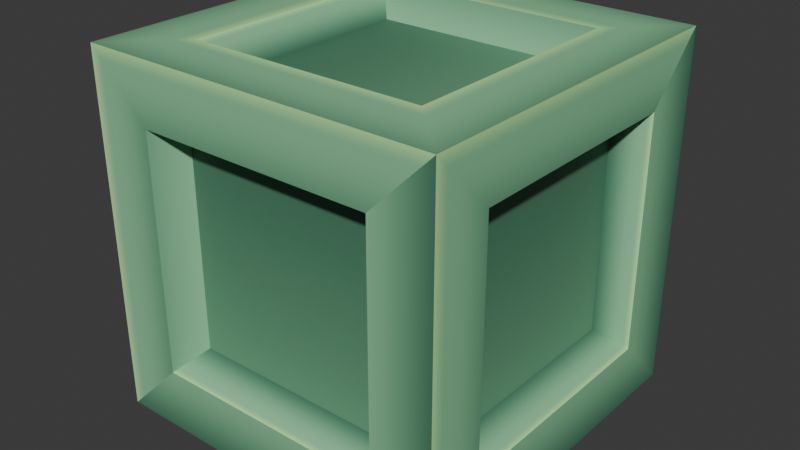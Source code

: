 # Source: Bld_RuinBlock.blend  (saved by Blender 4.2.66; exported with 4.5.12 LTS)
import bpy
from mathutils import Matrix  # noqa: F401  (used for matrix-valued properties, if any)

bpy.ops.wm.read_factory_settings(use_empty=True)
scene = bpy.context.scene
scene.name = 'Scene'

# ---- collections
col_ruin_block = bpy.data.collections.new('Ruin Block'); scene.collection.children.link(col_ruin_block)

# ---- images (referenced by path relative to the original .blend; pixels are not part of the script)
import os
ASSET_DIR = os.environ.get("B2B_ASSET_DIR", "")  # directory of the original .blend (textures are referenced by path, not embedded)
HERE = os.path.dirname(os.path.abspath(__file__))  # packed textures are extracted next to this script under _unpacked/

def load_image(name, relpath, width, height, colorspace="sRGB"):
    """Load a texture the original file referenced (path relative to the .blend, or extracted next to this script)."""
    p = next((c for c in (os.path.join(HERE, relpath), os.path.join(ASSET_DIR, relpath)) if relpath and os.path.exists(c)), "")
    if p:
        img = bpy.data.images.load(p, check_existing=True)
        img.name = name
    else:  # same state as the original file: an image datablock whose file is absent (Cycles renders it pink)
        img = bpy.data.images.new(name, width, height)
        img.source = "FILE"
        img.filepath = "//" + (relpath or name)
    img.colorspace_settings.name = colorspace
    return img
img_gradients_ruins_psd = load_image('Gradients_Ruins.psd', '_unpacked/Gradients_Ruins.049988ca.jpg', 512, 512, 'sRGB')

# ---- materials (node trees are filled in below, after node groups)
mat_material = bpy.data.materials.new('Material')
mat_material.alpha_threshold = 0.0
mat_material.use_transparent_shadow = False
mat_material.roughness = 0.5
mat_material.line_color = (0.0, 0.0, 0.0, 1.0)

# ---- material node trees
mat_material.use_nodes = True; mat_material.node_tree.nodes.clear()
_N = mat_material.node_tree.nodes; _L = mat_material.node_tree.links
n0 = _N.new('ShaderNodeOutputMaterial'); n0.name = 'Material Output'; n0.location = (300, 300)
n1 = _N.new('ShaderNodeBsdfPrincipled'); n1.name = 'Principled BSDF'; n1.location = (10, 300)
n1.inputs[3].default_value = 1.45
n2 = _N.new('ShaderNodeTexImage'); n2.name = 'Image Texture'; n2.location = (-280, 260)
n2.image = img_gradients_ruins_psd
_L.new(n1.outputs[0], n0.inputs[0])
_L.new(n2.outputs[0], n1.inputs[0])
n0.is_active_output = True

# ---- world
world_world = bpy.data.worlds.new('World'); scene.world = world_world
world_world.use_nodes = True; world_world.node_tree.nodes.clear()
_N = world_world.node_tree.nodes; _L = world_world.node_tree.links
n0 = _N.new('ShaderNodeOutputWorld'); n0.name = 'World Output'; n0.location = (300, 300)
n1 = _N.new('ShaderNodeBackground'); n1.name = 'Background'; n1.location = (10, 300)
n1.inputs[0].default_value = (0.05088, 0.05088, 0.05088, 1.0)
_L.new(n1.outputs[0], n0.inputs[0])
n0.is_active_output = True
world_world.color = (0.05088, 0.05088, 0.05088)
world_world.use_sun_shadow = False
world_world.sun_shadow_jitter_overblur = 0.0

# ---- meshes
me_cube = bpy.data.meshes.new('Cube')
me_cube.from_pydata([(-0.5, -0.5, -0.5), (-0.5, -0.5, 0.5), (-0.5, 0.5, -0.5), (-0.5, 0.5, 0.5), (0.5, -0.5, -0.5), (0.5, -0.5, 0.5), (0.5, 0.5, -0.5), (0.5, 0.5, 0.5), (-0.5, -0.3307, -0.3307), (-0.5, -0.3307, 0.3307), (-0.5, 0.3307, 0.3307), (-0.5, 0.3307, -0.3307), (-0.3307, 0.5, -0.3307), (-0.3307, 0.5, 0.3307), (0.3307, 0.5, 0.3307), (0.3307, 0.5, -0.3307), (0.5, 0.3307, -0.3307), (0.5, 0.3307, 0.3307), (0.5, -0.3307, 0.3307), (0.5, -0.3307, -0.3307), (0.3307, -0.5, -0.3307), (0.3307, -0.5, 0.3307), (-0.3307, -0.5, 0.3307), (-0.3307, -0.5, -0.3307), (-0.3307, 0.3307, -0.5), (0.3307, 0.3307, -0.5), (0.3307, -0.3307, -0.5), (-0.3307, -0.3307, -0.5), (0.3307, 0.3307, 0.5), (-0.3307, 0.3307, 0.5), (-0.3307, -0.3307, 0.5), (0.3307, -0.3307, 0.5), (-0.4188, -0.2758, -0.2758), (-0.4188, -0.2758, 0.2758), (-0.4188, 0.2758, 0.2758), (-0.4188, 0.2758, -0.2758), (-0.2758, 0.4188, -0.2758), (-0.2758, 0.4188, 0.2758), (0.2758, 0.4188, 0.2758), (0.2758, 0.4188, -0.2758), (0.4188, 0.2758, -0.2758), (0.4188, 0.2758, 0.2758), (0.4188, -0.2758, 0.2758), (0.4188, -0.2758, -0.2758), (0.2758, -0.4188, -0.2758), (0.2758, -0.4188, 0.2758), (-0.2758, -0.4188, 0.2758), (-0.2758, -0.4188, -0.2758), (-0.2758, 0.2758, -0.4188), (0.2758, 0.2758, -0.4188), (0.2758, -0.2758, -0.4188), (-0.2758, -0.2758, -0.4188), (0.2758, 0.2758, 0.4188), (-0.2758, 0.2758, 0.4188), (-0.2758, -0.2758, 0.4188), (0.2758, -0.2758, 0.4188), (-0.4188, -0.1991, -0.1991), (-0.4188, -0.1991, 0.1991), (-0.4188, 0.1991, 0.1991), (-0.4188, 0.1991, -0.1991), (-0.1991, 0.4188, -0.1991), (-0.1991, 0.4188, 0.1991), (0.1991, 0.4188, 0.1991), (0.1991, 0.4188, -0.1991), (0.4188, 0.1991, -0.1991), (0.4188, 0.1991, 0.1991), (0.4188, -0.1991, 0.1991), (0.4188, -0.1991, -0.1991), (0.1991, -0.4188, -0.1991), (0.1991, -0.4188, 0.1991), (-0.1991, -0.4188, 0.1991), (-0.1991, -0.4188, -0.1991), (-0.1991, 0.1991, -0.4188), (0.1991, 0.1991, -0.4188), (0.1991, -0.1991, -0.4188), (-0.1991, -0.1991, -0.4188), (0.1991, 0.1991, 0.4188), (-0.1991, 0.1991, 0.4188), (-0.1991, -0.1991, 0.4188), (0.1991, -0.1991, 0.4188)], [], [(10, 11, 35, 34), (28, 29, 53, 52), (23, 20, 44, 47), (13, 14, 38, 37), (24, 25, 49, 48), (19, 16, 40, 43), (0, 1, 9, 8), (1, 3, 10, 9), (3, 2, 11, 10), (2, 0, 8, 11), (2, 3, 13, 12), (3, 7, 14, 13), (7, 6, 15, 14), (6, 2, 12, 15), (6, 7, 17, 16), (7, 5, 18, 17), (5, 4, 19, 18), (4, 6, 16, 19), (4, 5, 21, 20), (5, 1, 22, 21), (1, 0, 23, 22), (0, 4, 20, 23), (2, 6, 25, 24), (6, 4, 26, 25), (4, 0, 27, 26), (0, 2, 24, 27), (7, 3, 29, 28), (3, 1, 30, 29), (1, 5, 31, 30), (5, 7, 28, 31), (56, 57, 58, 59), (60, 61, 62, 63), (64, 65, 66, 67), (68, 69, 70, 71), (72, 73, 74, 75), (76, 77, 78, 79), (17, 18, 42, 41), (27, 24, 48, 51), (14, 15, 39, 38), (21, 22, 46, 45), (31, 28, 52, 55), (18, 19, 43, 42), (25, 26, 50, 49), (22, 23, 47, 46), (29, 30, 54, 53), (26, 27, 51, 50), (30, 31, 55, 54), (8, 9, 33, 32), (12, 13, 37, 36), (11, 8, 32, 35), (16, 17, 41, 40), (15, 12, 36, 39), (20, 21, 45, 44), (9, 10, 34, 33), (32, 33, 57, 56), (33, 34, 58, 57), (34, 35, 59, 58), (35, 32, 56, 59), (36, 37, 61, 60), (37, 38, 62, 61), (38, 39, 63, 62), (39, 36, 60, 63), (40, 41, 65, 64), (41, 42, 66, 65), (42, 43, 67, 66), (43, 40, 64, 67), (44, 45, 69, 68), (45, 46, 70, 69), (46, 47, 71, 70), (47, 44, 68, 71), (48, 49, 73, 72), (49, 50, 74, 73), (50, 51, 75, 74), (51, 48, 72, 75), (52, 53, 77, 76), (53, 54, 78, 77), (54, 55, 79, 78), (55, 52, 76, 79)])
_uv = me_cube.uv_layers.new(name='UVMap')
_uv.uv.foreach_set('vector', [0.07592, 0.7877, 0.1057, 0.7877, 0.1057, 0.8978, 0.07592, 0.8978, 0.07592, 0.7877, 0.1057, 0.7877, 0.1057, 0.8978, 0.07592, 0.8978, 0.1057, 0.9912, 0.07592, 0.9912, 0.07592, 0.6689, 0.1057, 0.6689, 0.07592, 0.7877, 0.1057, 0.7877, 0.1057, 0.8978, 0.07592, 0.8978, 0.07592, 0.7877, 0.1057, 0.7877, 0.1057, 0.8978, 0.07592, 0.8978, 0.1057, 0.9912, 0.07592, 0.9912, 0.07592, 0.6689, 0.1057, 0.6689, 0.06939, 0.6832, 0.1179, 0.6832, 0.1097, 0.8961, 0.0776, 0.8961, 0.107, 0.9883, 0.07918, 0.9883, 0.08389, 0.7722, 0.1023, 0.7722, 0.107, 0.9883, 0.07918, 0.9883, 0.08389, 0.7722, 0.1023, 0.7722, 0.06939, 0.6832, 0.1179, 0.6832, 0.1097, 0.8961, 0.0776, 0.8961, 0.06939, 0.6832, 0.1179, 0.6832, 0.1097, 0.8961, 0.0776, 0.8961, 0.107, 0.9883, 0.07918, 0.9883, 0.08389, 0.7722, 0.1023, 0.7722, 0.107, 0.9883, 0.07918, 0.9883, 0.08389, 0.7722, 0.1023, 0.7722, 0.06939, 0.6832, 0.1179, 0.6832, 0.1097, 0.8961, 0.0776, 0.8961, 0.06939, 0.6832, 0.1179, 0.6832, 0.1097, 0.8961, 0.0776, 0.8961, 0.107, 0.9883, 0.07918, 0.9883, 0.08389, 0.7722, 0.1023, 0.7722, 0.107, 0.9883, 0.07918, 0.9883, 0.08389, 0.7722, 0.1023, 0.7722, 0.06939, 0.6832, 0.1179, 0.6832, 0.1097, 0.8961, 0.0776, 0.8961, 0.06939, 0.6832, 0.1179, 0.6832, 0.1097, 0.8961, 0.0776, 0.8961, 0.107, 0.9883, 0.07918, 0.9883, 0.08389, 0.7722, 0.1023, 0.7722, 0.107, 0.9883, 0.07918, 0.9883, 0.08389, 0.7722, 0.1023, 0.7722, 0.06939, 0.6832, 0.1179, 0.6832, 0.1097, 0.8961, 0.0776, 0.8961, 0.07688, 0.7752, 0.1106, 0.7752, 0.1106, 0.9923, 0.07688, 0.9923, 0.07688, 0.7752, 0.1106, 0.7752, 0.1106, 0.9923, 0.07688, 0.9923, 0.07688, 0.7752, 0.1106, 0.7752, 0.1106, 0.9923, 0.07688, 0.9923, 0.07688, 0.7752, 0.1106, 0.7752, 0.1106, 0.9923, 0.07688, 0.9923, 0.07688, 0.7752, 0.1106, 0.7752, 0.1106, 0.9923, 0.07688, 0.9923, 0.07688, 0.7752, 0.1106, 0.7752, 0.1106, 0.9923, 0.07688, 0.9923, 0.07688, 0.7752, 0.1106, 0.7752, 0.1106, 0.9923, 0.07688, 0.9923, 0.07688, 0.7752, 0.1106, 0.7752, 0.1106, 0.9923, 0.07688, 0.9923, 0.07981, 0.7587, 0.07981, 0.6938, 0.1079, 0.6938, 0.1079, 0.7587, 0.07981, 0.7587, 0.07981, 0.6938, 0.1079, 0.6938, 0.1079, 0.7587, 0.07981, 0.7587, 0.07981, 0.6938, 0.1079, 0.6938, 0.1079, 0.7587, 0.07981, 0.7587, 0.07981, 0.6938, 0.1079, 0.6938, 0.1079, 0.7587, 0.07981, 0.7587, 0.07981, 0.6938, 0.1079, 0.6938, 0.1079, 0.7587, 0.07981, 0.7587, 0.07981, 0.6938, 0.1079, 0.6938, 0.1079, 0.7587, 0.07592, 0.7877, 0.1057, 0.7877, 0.1057, 0.8978, 0.07592, 0.8978, 0.07592, 0.7877, 0.1057, 0.7877, 0.1057, 0.8978, 0.07592, 0.8978, 0.07592, 0.7877, 0.1057, 0.7877, 0.1057, 0.8978, 0.07592, 0.8978, 0.07592, 0.7877, 0.1057, 0.7877, 0.1057, 0.8978, 0.07592, 0.8978, 0.07592, 0.7877, 0.1057, 0.7877, 0.1057, 0.8978, 0.07592, 0.8978, 0.07592, 0.7877, 0.1057, 0.7877, 0.1057, 0.8978, 0.07592, 0.8978, 0.1057, 0.9912, 0.07592, 0.9912, 0.07592, 0.6689, 0.1057, 0.6689, 0.07592, 0.7877, 0.1057, 0.7877, 0.1057, 0.8978, 0.07592, 0.8978, 0.1057, 0.9912, 0.07592, 0.9912, 0.07592, 0.6689, 0.1057, 0.6689, 0.1057, 0.9912, 0.07592, 0.9912, 0.07592, 0.6689, 0.1057, 0.6689, 0.1057, 0.9912, 0.07592, 0.9912, 0.07592, 0.6689, 0.1057, 0.6689, 0.1057, 0.9912, 0.07592, 0.9912, 0.07592, 0.6689, 0.1057, 0.6689, 0.1057, 0.9912, 0.07592, 0.9912, 0.07592, 0.6689, 0.1057, 0.6689, 0.1057, 0.9912, 0.07592, 0.9912, 0.07592, 0.6689, 0.1057, 0.6689, 0.1057, 0.9912, 0.07592, 0.9912, 0.07592, 0.6689, 0.1057, 0.6689, 0.1057, 0.9912, 0.07592, 0.9912, 0.07592, 0.6689, 0.1057, 0.6689, 0.1057, 0.9912, 0.07592, 0.9912, 0.07592, 0.6689, 0.1057, 0.6689, 0.07592, 0.7877, 0.1057, 0.7877, 0.1057, 0.8978, 0.07592, 0.8978, 0.0744, 0.7712, 0.0744, 0.6813, 0.07981, 0.6938, 0.07981, 0.7587, 0.0744, 0.6813, 0.1133, 0.6813, 0.1079, 0.6938, 0.07981, 0.6938, 0.1133, 0.6813, 0.1133, 0.7712, 0.1079, 0.7587, 0.1079, 0.6938, 0.1133, 0.7712, 0.0744, 0.7712, 0.07981, 0.7587, 0.1079, 0.7587, 0.0744, 0.7712, 0.0744, 0.6813, 0.07981, 0.6938, 0.07981, 0.7587, 0.0744, 0.6813, 0.1133, 0.6813, 0.1079, 0.6938, 0.07981, 0.6938, 0.1133, 0.6813, 0.1133, 0.7712, 0.1079, 0.7587, 0.1079, 0.6938, 0.1133, 0.7712, 0.0744, 0.7712, 0.07981, 0.7587, 0.1079, 0.7587, 0.0744, 0.7712, 0.0744, 0.6813, 0.07981, 0.6938, 0.07981, 0.7587, 0.0744, 0.6813, 0.1133, 0.6813, 0.1079, 0.6938, 0.07981, 0.6938, 0.1133, 0.6813, 0.1133, 0.7712, 0.1079, 0.7587, 0.1079, 0.6938, 0.1133, 0.7712, 0.0744, 0.7712, 0.07981, 0.7587, 0.1079, 0.7587, 0.0744, 0.7712, 0.0744, 0.6813, 0.07981, 0.6938, 0.07981, 0.7587, 0.0744, 0.6813, 0.1133, 0.6813, 0.1079, 0.6938, 0.07981, 0.6938, 0.1133, 0.6813, 0.1133, 0.7712, 0.1079, 0.7587, 0.1079, 0.6938, 0.1133, 0.7712, 0.0744, 0.7712, 0.07981, 0.7587, 0.1079, 0.7587, 0.0744, 0.7712, 0.0744, 0.6813, 0.07981, 0.6938, 0.07981, 0.7587, 0.0744, 0.6813, 0.1133, 0.6813, 0.1079, 0.6938, 0.07981, 0.6938, 0.1133, 0.6813, 0.1133, 0.7712, 0.1079, 0.7587, 0.1079, 0.6938, 0.1133, 0.7712, 0.0744, 0.7712, 0.07981, 0.7587, 0.1079, 0.7587, 0.0744, 0.7712, 0.0744, 0.6813, 0.07981, 0.6938, 0.07981, 0.7587, 0.0744, 0.6813, 0.1133, 0.6813, 0.1079, 0.6938, 0.07981, 0.6938, 0.1133, 0.6813, 0.1133, 0.7712, 0.1079, 0.7587, 0.1079, 0.6938, 0.1133, 0.7712, 0.0744, 0.7712, 0.07981, 0.7587, 0.1079, 0.7587])
_ca = me_cube.color_attributes.new('Attribute', 'BYTE_COLOR', 'CORNER')
_ca.data.foreach_set('color', [1.0, 1.0, 1.0, 1.0, 1.0, 1.0, 1.0, 1.0, 0.4125, 0.5972, 1.0, 1.0, 0.4125, 0.5972, 1.0, 1.0, 1.0, 1.0, 1.0, 1.0, 1.0, 1.0, 1.0, 1.0, 0.4125, 0.5972, 1.0, 1.0, 0.4125, 0.5972, 1.0, 1.0, 1.0, 1.0, 1.0, 1.0, 1.0, 1.0, 1.0, 1.0, 0.4125, 0.5972, 1.0, 1.0, 0.4125, 0.5972, 1.0, 1.0, 1.0, 1.0, 1.0, 1.0, 1.0, 1.0, 1.0, 1.0, 0.4125, 0.5972, 1.0, 1.0, 0.4125, 0.5972, 1.0, 1.0, 1.0, 1.0, 1.0, 1.0, 1.0, 1.0, 1.0, 1.0, 0.4125, 0.5972, 1.0, 1.0, 0.4125, 0.5972, 1.0, 1.0, 1.0, 1.0, 1.0, 1.0, 1.0, 1.0, 1.0, 1.0, 0.4125, 0.5972, 1.0, 1.0, 0.4125, 0.5972, 1.0, 1.0, 1.0, 1.0, 1.0, 1.0, 1.0, 1.0, 1.0, 1.0, 1.0, 1.0, 1.0, 1.0, 1.0, 1.0, 1.0, 1.0, 1.0, 1.0, 1.0, 1.0, 1.0, 1.0, 1.0, 1.0, 1.0, 1.0, 1.0, 1.0, 1.0, 1.0, 1.0, 1.0, 1.0, 1.0, 1.0, 1.0, 1.0, 1.0, 1.0, 1.0, 1.0, 1.0, 1.0, 1.0, 1.0, 1.0, 1.0, 1.0, 1.0, 1.0, 1.0, 1.0, 1.0, 1.0, 1.0, 1.0, 1.0, 1.0, 1.0, 1.0, 1.0, 1.0, 1.0, 1.0, 1.0, 1.0, 1.0, 1.0, 1.0, 1.0, 1.0, 1.0, 1.0, 1.0, 1.0, 1.0, 1.0, 1.0, 1.0, 1.0, 1.0, 1.0, 1.0, 1.0, 1.0, 1.0, 1.0, 1.0, 1.0, 1.0, 1.0, 1.0, 1.0, 1.0, 1.0, 1.0, 1.0, 1.0, 1.0, 1.0, 1.0, 1.0, 1.0, 1.0, 1.0, 1.0, 1.0, 1.0, 1.0, 1.0, 1.0, 1.0, 1.0, 1.0, 1.0, 1.0, 1.0, 1.0, 1.0, 1.0, 1.0, 1.0, 1.0, 1.0, 1.0, 1.0, 1.0, 1.0, 1.0, 1.0, 1.0, 1.0, 1.0, 1.0, 1.0, 1.0, 1.0, 1.0, 1.0, 1.0, 1.0, 1.0, 1.0, 1.0, 1.0, 1.0, 1.0, 1.0, 1.0, 1.0, 1.0, 1.0, 1.0, 1.0, 1.0, 1.0, 1.0, 1.0, 1.0, 1.0, 1.0, 1.0, 1.0, 1.0, 1.0, 1.0, 1.0, 1.0, 1.0, 1.0, 1.0, 1.0, 1.0, 1.0, 1.0, 1.0, 1.0, 1.0, 1.0, 1.0, 1.0, 1.0, 1.0, 1.0, 1.0, 1.0, 1.0, 1.0, 1.0, 1.0, 1.0, 1.0, 1.0, 1.0, 1.0, 1.0, 1.0, 1.0, 1.0, 1.0, 1.0, 1.0, 1.0, 1.0, 1.0, 1.0, 1.0, 1.0, 1.0, 1.0, 1.0, 1.0, 1.0, 1.0, 1.0, 1.0, 1.0, 1.0, 1.0, 1.0, 1.0, 1.0, 1.0, 1.0, 1.0, 1.0, 1.0, 1.0, 1.0, 1.0, 1.0, 1.0, 1.0, 1.0, 1.0, 1.0, 1.0, 1.0, 1.0, 1.0, 1.0, 1.0, 1.0, 1.0, 1.0, 1.0, 1.0, 1.0, 1.0, 1.0, 1.0, 1.0, 1.0, 1.0, 1.0, 1.0, 1.0, 1.0, 1.0, 1.0, 1.0, 1.0, 1.0, 1.0, 1.0, 1.0, 1.0, 1.0, 1.0, 1.0, 1.0, 1.0, 1.0, 1.0, 1.0, 1.0, 1.0, 1.0, 1.0, 1.0, 1.0, 1.0, 1.0, 1.0, 1.0, 1.0, 1.0, 1.0, 1.0, 1.0, 1.0, 1.0, 1.0, 1.0, 1.0, 1.0, 1.0, 1.0, 1.0, 1.0, 1.0, 1.0, 1.0, 1.0, 1.0, 1.0, 1.0, 1.0, 1.0, 1.0, 1.0, 1.0, 1.0, 1.0, 1.0, 1.0, 1.0, 1.0, 1.0, 1.0, 1.0, 1.0, 1.0, 1.0, 1.0, 1.0, 1.0, 1.0, 1.0, 1.0, 1.0, 1.0, 1.0, 1.0, 1.0, 1.0, 1.0, 1.0, 1.0, 1.0, 1.0, 1.0, 1.0, 1.0, 1.0, 1.0, 1.0, 1.0, 1.0, 1.0, 1.0, 1.0, 1.0, 1.0, 1.0, 1.0, 1.0, 1.0, 1.0, 1.0, 1.0, 1.0, 1.0, 1.0, 1.0, 1.0, 1.0, 1.0, 1.0, 1.0, 1.0, 1.0, 1.0, 1.0, 1.0, 1.0, 1.0, 1.0, 1.0, 1.0, 1.0, 1.0, 1.0, 1.0, 1.0, 1.0, 1.0, 1.0, 1.0, 1.0, 1.0, 1.0, 1.0, 1.0, 1.0, 1.0, 1.0, 1.0, 1.0, 1.0, 1.0, 1.0, 1.0, 1.0, 1.0, 1.0, 1.0, 1.0, 1.0, 1.0, 1.0, 1.0, 1.0, 1.0, 1.0, 1.0, 1.0, 1.0, 1.0, 1.0, 1.0, 1.0, 1.0, 1.0, 1.0, 1.0, 1.0, 1.0, 1.0, 1.0, 1.0, 1.0, 1.0, 1.0, 1.0, 1.0, 1.0, 1.0, 1.0, 1.0, 1.0, 1.0, 1.0, 1.0, 1.0, 1.0, 1.0, 1.0, 1.0, 1.0, 1.0, 1.0, 1.0, 1.0, 1.0, 1.0, 1.0, 1.0, 1.0, 1.0, 1.0, 1.0, 1.0, 1.0, 1.0, 1.0, 1.0, 1.0, 1.0, 1.0, 1.0, 1.0, 1.0, 1.0, 1.0, 1.0, 1.0, 1.0, 1.0, 1.0, 1.0, 1.0, 1.0, 1.0, 1.0, 1.0, 1.0, 1.0, 0.4125, 0.5972, 1.0, 1.0, 0.4125, 0.5972, 1.0, 1.0, 1.0, 1.0, 1.0, 1.0, 1.0, 1.0, 1.0, 1.0, 0.4125, 0.5972, 1.0, 1.0, 0.4125, 0.5972, 1.0, 1.0, 1.0, 1.0, 1.0, 1.0, 1.0, 1.0, 1.0, 1.0, 0.4125, 0.5972, 1.0, 1.0, 0.4125, 0.5972, 1.0, 1.0, 1.0, 1.0, 1.0, 1.0, 1.0, 1.0, 1.0, 1.0, 0.4125, 0.5972, 1.0, 1.0, 0.4125, 0.5972, 1.0, 1.0, 1.0, 1.0, 1.0, 1.0, 1.0, 1.0, 1.0, 1.0, 0.4125, 0.5972, 1.0, 1.0, 0.4125, 0.5972, 1.0, 1.0, 1.0, 1.0, 1.0, 1.0, 1.0, 1.0, 1.0, 1.0, 0.4125, 0.5972, 1.0, 1.0, 0.4125, 0.5972, 1.0, 1.0, 1.0, 1.0, 1.0, 1.0, 1.0, 1.0, 1.0, 1.0, 0.4125, 0.5972, 1.0, 1.0, 0.4125, 0.5972, 1.0, 1.0, 1.0, 1.0, 1.0, 1.0, 1.0, 1.0, 1.0, 1.0, 0.4125, 0.5972, 1.0, 1.0, 0.4125, 0.5972, 1.0, 1.0, 1.0, 1.0, 1.0, 1.0, 1.0, 1.0, 1.0, 1.0, 0.4125, 0.5972, 1.0, 1.0, 0.4125, 0.5972, 1.0, 1.0, 1.0, 1.0, 1.0, 1.0, 1.0, 1.0, 1.0, 1.0, 0.4125, 0.5972, 1.0, 1.0, 0.4125, 0.5972, 1.0, 1.0, 1.0, 1.0, 1.0, 1.0, 1.0, 1.0, 1.0, 1.0, 0.4125, 0.5972, 1.0, 1.0, 0.4125, 0.5972, 1.0, 1.0, 1.0, 1.0, 1.0, 1.0, 1.0, 1.0, 1.0, 1.0, 0.4125, 0.5972, 1.0, 1.0, 0.4125, 0.5972, 1.0, 1.0, 1.0, 1.0, 1.0, 1.0, 1.0, 1.0, 1.0, 1.0, 0.4125, 0.5972, 1.0, 1.0, 0.4125, 0.5972, 1.0, 1.0, 1.0, 1.0, 1.0, 1.0, 1.0, 1.0, 1.0, 1.0, 0.4125, 0.5972, 1.0, 1.0, 0.4125, 0.5972, 1.0, 1.0, 1.0, 1.0, 1.0, 1.0, 1.0, 1.0, 1.0, 1.0, 0.4125, 0.5972, 1.0, 1.0, 0.4125, 0.5972, 1.0, 1.0, 1.0, 1.0, 1.0, 1.0, 1.0, 1.0, 1.0, 1.0, 0.4125, 0.5972, 1.0, 1.0, 0.4125, 0.5972, 1.0, 1.0, 1.0, 1.0, 1.0, 1.0, 1.0, 1.0, 1.0, 1.0, 0.4125, 0.5972, 1.0, 1.0, 0.4125, 0.5972, 1.0, 1.0, 1.0, 1.0, 1.0, 1.0, 1.0, 1.0, 1.0, 1.0, 0.4125, 0.5972, 1.0, 1.0, 0.4125, 0.5972, 1.0, 1.0, 0.4125, 0.5972, 1.0, 1.0, 0.4125, 0.5972, 1.0, 1.0, 1.0, 1.0, 1.0, 1.0, 1.0, 1.0, 1.0, 1.0, 0.4125, 0.5972, 1.0, 1.0, 0.4125, 0.5972, 1.0, 1.0, 1.0, 1.0, 1.0, 1.0, 1.0, 1.0, 1.0, 1.0, 0.4125, 0.5972, 1.0, 1.0, 0.4125, 0.5972, 1.0, 1.0, 1.0, 1.0, 1.0, 1.0, 1.0, 1.0, 1.0, 1.0, 0.4125, 0.5972, 1.0, 1.0, 0.4125, 0.5972, 1.0, 1.0, 1.0, 1.0, 1.0, 1.0, 1.0, 1.0, 1.0, 1.0, 0.4125, 0.5972, 1.0, 1.0, 0.4125, 0.5972, 1.0, 1.0, 1.0, 1.0, 1.0, 1.0, 1.0, 1.0, 1.0, 1.0, 0.4125, 0.5972, 1.0, 1.0, 0.4125, 0.5972, 1.0, 1.0, 1.0, 1.0, 1.0, 1.0, 1.0, 1.0, 1.0, 1.0, 0.4125, 0.5972, 1.0, 1.0, 0.4125, 0.5972, 1.0, 1.0, 1.0, 1.0, 1.0, 1.0, 1.0, 1.0, 1.0, 1.0, 0.4125, 0.5972, 1.0, 1.0, 0.4125, 0.5972, 1.0, 1.0, 1.0, 1.0, 1.0, 1.0, 1.0, 1.0, 1.0, 1.0, 0.4125, 0.5972, 1.0, 1.0, 0.4125, 0.5972, 1.0, 1.0, 1.0, 1.0, 1.0, 1.0, 1.0, 1.0, 1.0, 1.0, 0.4125, 0.5972, 1.0, 1.0, 0.4125, 0.5972, 1.0, 1.0, 1.0, 1.0, 1.0, 1.0, 1.0, 1.0, 1.0, 1.0, 0.4125, 0.5972, 1.0, 1.0, 0.4125, 0.5972, 1.0, 1.0, 1.0, 1.0, 1.0, 1.0, 1.0, 1.0, 1.0, 1.0, 0.4125, 0.5972, 1.0, 1.0, 0.4125, 0.5972, 1.0, 1.0, 1.0, 1.0, 1.0, 1.0, 1.0, 1.0, 1.0, 1.0, 0.4125, 0.5972, 1.0, 1.0, 0.4125, 0.5972, 1.0, 1.0, 1.0, 1.0, 1.0, 1.0, 1.0, 1.0, 1.0, 1.0, 0.4125, 0.5972, 1.0, 1.0, 0.4125, 0.5972, 1.0, 1.0, 1.0, 1.0, 1.0, 1.0, 1.0, 1.0, 1.0, 1.0, 0.4125, 0.5972, 1.0, 1.0, 0.4125, 0.5972, 1.0, 1.0, 1.0, 1.0, 1.0, 1.0, 1.0, 1.0, 1.0, 1.0, 0.4125, 0.5972, 1.0, 1.0, 0.4125, 0.5972, 1.0, 1.0, 1.0, 1.0, 1.0, 1.0, 1.0, 1.0, 1.0, 1.0, 0.4125, 0.5972, 1.0, 1.0, 0.4125, 0.5972, 1.0, 1.0, 1.0, 1.0, 1.0, 1.0, 1.0, 1.0, 1.0, 1.0, 0.4125, 0.5972, 1.0, 1.0, 0.4125, 0.5972, 1.0, 1.0, 1.0, 1.0, 1.0, 1.0, 1.0, 1.0, 1.0, 1.0, 0.4125, 0.5972, 1.0, 1.0, 0.4125, 0.5972, 1.0, 1.0, 1.0, 1.0, 1.0, 1.0, 1.0, 1.0, 1.0, 1.0, 0.4125, 0.5972, 1.0, 1.0, 0.4125, 0.5972, 1.0, 1.0, 1.0, 1.0, 1.0, 1.0, 1.0, 1.0, 1.0, 1.0, 0.4125, 0.5972, 1.0, 1.0, 0.4125, 0.5972, 1.0, 1.0, 1.0, 1.0, 1.0, 1.0, 1.0, 1.0, 1.0, 1.0, 0.4125, 0.5972, 1.0, 1.0, 0.4125, 0.5972, 1.0, 1.0, 1.0, 1.0, 1.0, 1.0, 1.0, 1.0, 1.0, 1.0, 0.4125, 0.5972, 1.0, 1.0, 0.4125, 0.5972, 1.0, 1.0, 1.0, 1.0, 1.0, 1.0, 1.0, 1.0, 1.0, 1.0, 0.4125, 0.5972, 1.0, 1.0, 0.4125, 0.5972, 1.0, 1.0, 1.0, 1.0, 1.0, 1.0, 1.0, 1.0, 1.0, 1.0])
me_cube.materials.append(mat_material)
me_cube.use_paint_bone_selection = False
me_cube.use_paint_mask_vertex = True
me_cube.update()

# ---- objects
ob_ruin_block = bpy.data.objects.new('Ruin Block', me_cube)

# ---- transforms, parenting, visibility, modifiers, constraints
ob_ruin_block.location = (0.0, 0.0, 0.0)

# ---- collection membership
col_ruin_block.objects.link(ob_ruin_block)

# ---- scene / render settings (as saved in the file)
scene.frame_start = 1; scene.frame_end = 250; scene.frame_set(1)
scene.render.engine = 'BLENDER_EEVEE_NEXT'
bpy.context.view_layer.update()

# ---- added for rendering (the .blend has no active camera and no usable light): camera, sun
cam_auto = bpy.data.cameras.new('AutoCamera')
cam_auto.lens = 50.0
cam_auto.sensor_width = 36.0
cam_auto.clip_end = 1000.0
ob_auto_camera = bpy.data.objects.new('AutoCamera', cam_auto)
scene.collection.objects.link(ob_auto_camera)
ob_auto_camera.location = (1.60254, -1.92304, 1.28203)
ob_auto_camera.rotation_euler = (1.09748, -7.21219e-08, 0.694738)
scene.camera = ob_auto_camera
light_auto_sun = bpy.data.lights.new('AutoSun', 'SUN')
light_auto_sun.energy = 3.0
light_auto_sun.angle = 0.0523599
ob_auto_sun = bpy.data.objects.new('AutoSun', light_auto_sun)
scene.collection.objects.link(ob_auto_sun)
ob_auto_sun.rotation_euler = (0.872665, 0.174533, 0.523599)
bpy.context.view_layer.update()
